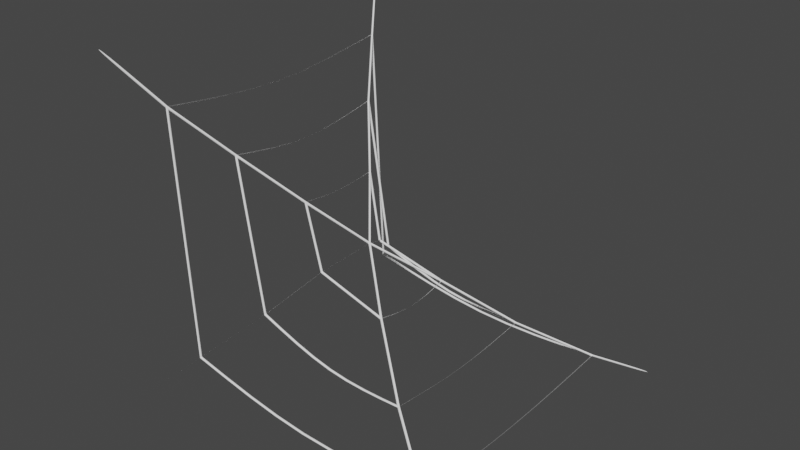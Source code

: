 # Source: Spiderwebflatsolo.blend  (saved by Blender 3.5.10; exported with 4.5.12 LTS)
import bpy
from mathutils import Matrix  # noqa: F401  (used for matrix-valued properties, if any)

bpy.ops.wm.read_factory_settings(use_empty=True)
scene = bpy.context.scene
scene.name = 'Scene'

# ---- collections
col_collection = bpy.data.collections.new('Collection'); scene.collection.children.link(col_collection)

# ---- materials (node trees are filled in below, after node groups)
mat_material_001 = bpy.data.materials.new('Material.001')
mat_material_001.alpha_threshold = 0.0
mat_material_001.use_transparent_shadow = False
mat_material_001.roughness = 0.5
mat_material_001.line_color = (0.0, 0.0, 0.0, 1.0)

# ---- material node trees
mat_material_001.use_nodes = True; mat_material_001.node_tree.nodes.clear()
_N = mat_material_001.node_tree.nodes; _L = mat_material_001.node_tree.links
n0 = _N.new('ShaderNodeOutputMaterial'); n0.name = 'Material Output'; n0.location = (300, 300)
n1 = _N.new('ShaderNodeBsdfPrincipled'); n1.name = 'Principled BSDF'; n1.location = (10, 300)
n1.distribution = 'GGX'
n1.subsurface_method = 'RANDOM_WALK_SKIN'
n1.inputs[0].default_value = (1.0, 1.0, 1.0, 1.0)
n1.inputs[3].default_value = 1.45
n1.inputs[27].default_value = (0.0, 0.0, 0.0, 1.0)
n1.inputs[28].default_value = 1.0
_L.new(n1.outputs[0], n0.inputs[0])
n0.is_active_output = True

# ---- world
world_world = bpy.data.worlds.new('World'); scene.world = world_world
world_world.use_nodes = True; world_world.node_tree.nodes.clear()
_N = world_world.node_tree.nodes; _L = world_world.node_tree.links
n0 = _N.new('ShaderNodeOutputWorld'); n0.name = 'World Output'; n0.location = (300, 300)
n1 = _N.new('ShaderNodeBackground'); n1.name = 'Background'; n1.location = (10, 300)
n1.inputs[0].default_value = (0.05088, 0.05088, 0.05088, 1.0)
_L.new(n1.outputs[0], n0.inputs[0])
n0.is_active_output = True
world_world.color = (0.05088, 0.05088, 0.05088)
world_world.use_sun_shadow = False
world_world.sun_shadow_jitter_overblur = 0.0

# ---- meshes
me_cube_001 = bpy.data.meshes.new('Cube.001')
me_cube_001.from_pydata([(-1.0, -0.2217, -0.5032), (-1.0, -0.2217, -1.0), (-0.4963, -0.2217, -1.0), (-1.0, 0.2759, -1.0), (-0.4963, 0.2759, -1.0), (-1.0, 0.2759, -0.5032), (-0.8002, 0.02712, -0.7956), (-0.9091, -0.09728, -0.6586), (-0.9091, 0.1515, -0.6586), (-0.6467, 0.1515, -0.9168), (-0.6467, -0.09728, -0.9168), (-0.9555, -0.1595, -0.5877), (-0.9555, 0.2137, -0.5877), (-0.8532, 0.08932, -0.7292), (-0.8532, -0.03508, -0.7292), (-0.7273, 0.08932, -0.8534), (-0.7273, -0.03508, -0.8534), (-0.5593, 0.2137, -0.9647), (-0.5593, -0.1595, -0.9647), (-0.8741, -0.09728, -0.8758), (-0.8337, -0.03027, -0.8265), (-0.937, -0.1595, -0.9379), (-0.8741, 0.1515, -0.8758), (-0.8337, 0.08605, -0.8265), (-0.937, 0.2137, -0.9379), (-0.9972, -0.2215, -0.5004), (-0.9972, -0.2215, -0.9972), (-0.4936, -0.2215, -0.9972), (-0.9972, 0.2761, -0.9972), (-0.4936, 0.2761, -0.9972), (-0.9972, 0.2761, -0.5004), (-0.7974, 0.02731, -0.7929), (-0.9063, -0.09708, -0.6559), (-0.9063, 0.1517, -0.6559), (-0.6439, 0.1517, -0.9141), (-0.6439, -0.09708, -0.9141), (-0.9528, -0.1593, -0.585), (-0.9528, 0.2139, -0.585), (-0.8505, 0.08951, -0.7264), (-0.8505, -0.03489, -0.7264), (-0.7245, 0.08951, -0.8506), (-0.7245, -0.03489, -0.8506), (-0.5565, 0.2139, -0.962), (-0.5565, -0.1593, -0.962), (-0.8713, -0.09708, -0.873), (-0.8309, -0.03007, -0.8237), (-0.9343, -0.1593, -0.9351), (-0.8713, 0.1517, -0.873), (-0.8309, 0.08624, -0.8237), (-0.9343, 0.2139, -0.9351), (-1.0, -0.2184, -0.5032), (-1.0, -0.2184, -1.0), (-0.4963, -0.2184, -1.0), (-1.0, 0.2792, -1.0), (-0.4963, 0.2792, -1.0), (-1.0, 0.2792, -0.5032), (-0.8002, 0.03037, -0.7956), (-0.9091, -0.09403, -0.6586), (-0.9091, 0.1548, -0.6586), (-0.6467, 0.1548, -0.9168), (-0.6467, -0.09403, -0.9168), (-0.9555, -0.1562, -0.5877), (-0.9555, 0.217, -0.5877), (-0.8532, 0.09257, -0.7292), (-0.8532, -0.03183, -0.7292), (-0.7273, 0.09257, -0.8534), (-0.7273, -0.03183, -0.8534), (-0.5593, 0.217, -0.9647), (-0.5593, -0.1562, -0.9647), (-0.8741, -0.09403, -0.8758), (-0.8337, -0.02702, -0.8265), (-0.937, -0.1562, -0.9379), (-0.8741, 0.1548, -0.8758), (-0.8337, 0.0893, -0.8265), (-0.937, 0.217, -0.9379), (-0.9972, -0.2182, -0.5004), (-0.9972, -0.2182, -0.9972), (-0.4936, -0.2182, -0.9972), (-0.9972, 0.2794, -0.9972), (-0.4936, 0.2794, -0.9972), (-0.9972, 0.2794, -0.5004), (-0.7974, 0.03056, -0.7929), (-0.9063, -0.09384, -0.6559), (-0.9063, 0.155, -0.6559), (-0.6439, 0.155, -0.9141), (-0.6439, -0.09384, -0.9141), (-0.9528, -0.156, -0.585), (-0.9528, 0.2172, -0.585), (-0.8505, 0.09276, -0.7264), (-0.8505, -0.03164, -0.7264), (-0.7245, 0.09276, -0.8506), (-0.7245, -0.03164, -0.8506), (-0.5565, 0.2172, -0.962), (-0.5565, -0.156, -0.962), (-0.8713, -0.09384, -0.873), (-0.8309, -0.02683, -0.8237), (-0.9343, -0.156, -0.9351), (-0.8713, 0.155, -0.873), (-0.8309, 0.08949, -0.8237), (-0.9343, 0.2172, -0.9351), (-0.7273, 0.08932, -0.8534), (-0.7273, -0.03508, -0.8534), (-0.7245, 0.08951, -0.8506), (-0.7245, -0.03489, -0.8506), (-0.7273, 0.09257, -0.8534), (-0.7273, -0.03183, -0.8534), (-0.7245, 0.09276, -0.8506), (-0.7245, -0.03164, -0.8506), (-0.7273, 0.02712, -0.867), (-0.7245, 0.02731, -0.8643), (-0.7273, 0.03037, -0.867), (-0.7245, 0.03056, -0.8643), (-0.6467, 0.02712, -0.9299), (-0.6439, 0.02731, -0.9271), (-0.6467, 0.03037, -0.9299), (-0.6439, 0.03056, -0.9271), (-0.5593, 0.02712, -0.9766), (-0.5565, 0.02731, -0.9738), (-0.5593, 0.03037, -0.9766), (-0.5565, 0.03056, -0.9738), (-0.7604, -0.09728, -0.9203), (-0.7576, -0.09708, -0.9175), (-0.7604, -0.09403, -0.9203), (-0.7576, -0.09384, -0.9175), (-0.751, -0.1595, -0.9812), (-0.7483, -0.1593, -0.9784), (-0.751, -0.1562, -0.9812), (-0.7483, -0.156, -0.9784), (-0.7619, 0.1515, -0.9173), (-0.7591, 0.1517, -0.9146), (-0.7619, 0.1548, -0.9173), (-0.7591, 0.155, -0.9146), (-0.7482, 0.2137, -0.9774), (-0.7454, 0.2139, -0.9746), (-0.7482, 0.217, -0.9774), (-0.7454, 0.2172, -0.9746), (-0.8532, 0.02712, -0.7362), (-0.8505, 0.02731, -0.7334), (-0.8532, 0.03037, -0.7362), (-0.8505, 0.03056, -0.7334), (-0.9091, 0.02712, -0.6817), (-0.9063, 0.02731, -0.679), (-0.9091, 0.03037, -0.6817), (-0.9063, 0.03056, -0.679), (-0.9555, 0.02564, -0.6142), (-0.9528, 0.02584, -0.6115), (-0.9555, 0.02889, -0.6142), (-0.9528, 0.02908, -0.6115)], [], [(19, 44, 45, 20), (6, 31, 40, 15), (128, 129, 47, 22), (1, 26, 46, 21), (10, 35, 41, 16), (132, 133, 49, 24), (13, 38, 33, 8), (24, 49, 47, 22), (9, 34, 42, 17), (12, 37, 49, 24), (12, 37, 30, 5), (22, 47, 48, 23), (2, 27, 43, 18), (16, 41, 31, 6), (3, 28, 49, 24), (144, 145, 37, 12), (11, 36, 32, 7), (14, 39, 45, 20), (116, 117, 43, 18), (17, 42, 29, 4), (16, 41, 45, 20), (112, 113, 35, 10), (14, 39, 31, 6), (120, 121, 44, 19), (140, 141, 33, 8), (15, 40, 34, 9), (124, 125, 46, 21), (136, 137, 39, 14), (18, 43, 35, 10), (7, 32, 44, 19), (91, 41, 103, 107), (0, 25, 36, 11), (11, 36, 46, 21), (20, 45, 31, 6), (8, 33, 37, 12), (15, 40, 48, 23), (23, 48, 31, 6), (6, 31, 38, 13), (13, 38, 48, 23), (21, 46, 44, 19), (7, 32, 39, 14), (8, 33, 47, 22), (69, 70, 95, 94), (56, 65, 90, 81), (130, 72, 97, 131), (51, 71, 96, 76), (60, 66, 91, 85), (134, 74, 99, 135), (63, 58, 83, 88), (74, 72, 97, 99), (59, 67, 92, 84), (62, 74, 99, 87), (62, 55, 80, 87), (72, 73, 98, 97), (52, 68, 93, 77), (66, 56, 81, 91), (53, 74, 99, 78), (146, 62, 87, 147), (61, 57, 82, 86), (64, 70, 95, 89), (118, 68, 93, 119), (67, 54, 79, 92), (66, 70, 95, 91), (114, 60, 85, 115), (64, 56, 81, 89), (122, 69, 94, 123), (142, 58, 83, 143), (65, 59, 84, 90), (126, 71, 96, 127), (138, 64, 89, 139), (68, 60, 85, 93), (57, 69, 94, 82), (90, 65, 104, 106), (50, 61, 86, 75), (61, 71, 96, 86), (70, 56, 81, 95), (58, 62, 87, 83), (65, 73, 98, 90), (73, 56, 81, 98), (56, 63, 88, 81), (63, 73, 98, 88), (71, 69, 94, 96), (57, 64, 89, 82), (58, 72, 97, 83), (48, 38, 88, 98), (39, 32, 82, 89), (24, 22, 72, 74), (12, 5, 55, 62), (47, 33, 83, 97), (40, 31, 81, 90), (22, 23, 73, 72), (16, 6, 56, 66), (4, 29, 79, 54), (129, 34, 84, 131), (41, 35, 85, 91), (3, 24, 74, 53), (11, 7, 57, 61), (25, 0, 50, 75), (133, 42, 92, 135), (42, 34, 84, 92), (14, 20, 70, 64), (17, 4, 54, 67), (49, 37, 87, 99), (43, 27, 77, 93), (16, 20, 70, 66), (14, 6, 56, 64), (145, 36, 86, 147), (120, 19, 69, 122), (15, 9, 59, 65), (117, 42, 92, 119), (124, 21, 71, 126), (18, 10, 60, 68), (113, 34, 84, 115), (7, 19, 69, 57), (0, 11, 61, 50), (141, 32, 82, 143), (11, 21, 71, 61), (8, 12, 62, 58), (137, 38, 88, 139), (15, 23, 73, 65), (6, 13, 63, 56), (16, 66, 105, 101), (13, 23, 73, 63), (7, 14, 64, 57), (31, 45, 95, 81), (8, 22, 72, 58), (6, 15, 65, 56), (26, 1, 51, 76), (31, 48, 98, 81), (128, 22, 72, 130), (10, 16, 66, 60), (44, 46, 96, 94), (132, 24, 74, 134), (9, 17, 67, 59), (45, 44, 94, 95), (12, 24, 74, 62), (2, 18, 68, 52), (46, 26, 76, 96), (33, 38, 88, 83), (144, 12, 62, 146), (47, 49, 99, 97), (30, 37, 87, 80), (116, 18, 68, 118), (48, 47, 97, 98), (31, 41, 91, 81), (112, 10, 60, 114), (49, 28, 78, 99), (32, 36, 86, 82), (140, 8, 58, 142), (45, 39, 89, 95), (29, 42, 92, 79), (136, 14, 64, 138), (5, 30, 80, 55), (45, 41, 91, 95), (31, 39, 89, 81), (66, 91, 107, 105), (121, 35, 85, 123), (34, 40, 90, 84), (20, 6, 56, 70), (125, 43, 93, 127), (35, 43, 93, 85), (23, 6, 56, 73), (27, 2, 52, 77), (44, 32, 82, 94), (36, 25, 75, 86), (21, 19, 69, 71), (28, 3, 53, 78), (46, 36, 86, 96), (37, 33, 83, 87), (19, 20, 70, 69), (48, 40, 90, 98), (38, 31, 81, 88), (1, 21, 71, 51), (13, 8, 58, 63), (108, 109, 103, 101), (110, 105, 107, 111), (109, 102, 106, 111), (108, 101, 105, 110), (41, 16, 101, 103), (65, 15, 100, 104), (40, 90, 106, 102), (15, 40, 102, 100), (100, 108, 110, 104), (103, 109, 111, 107), (104, 110, 111, 106), (100, 102, 109, 108), (9, 112, 114, 59), (35, 113, 115, 85), (59, 114, 115, 84), (9, 34, 113, 112), (17, 116, 118, 67), (43, 117, 119, 93), (67, 118, 119, 92), (17, 42, 117, 116), (44, 121, 123, 94), (10, 120, 122, 60), (60, 122, 123, 85), (10, 35, 121, 120), (46, 125, 127, 96), (18, 124, 126, 68), (68, 126, 127, 93), (18, 43, 125, 124), (9, 128, 130, 59), (47, 129, 131, 97), (59, 130, 131, 84), (9, 34, 129, 128), (17, 132, 134, 67), (49, 133, 135, 99), (67, 134, 135, 92), (17, 42, 133, 132), (13, 136, 138, 63), (39, 137, 139, 89), (63, 138, 139, 88), (13, 38, 137, 136), (7, 140, 142, 57), (33, 141, 143, 83), (57, 142, 143, 82), (7, 32, 141, 140), (11, 144, 146, 61), (37, 145, 147, 87), (61, 146, 147, 86), (11, 36, 145, 144)])
_uv = me_cube_001.uv_layers.new(name='UVMap')
_uv.uv.foreach_set('vector', [0.0, 0.0, 0.0, 0.0, 0.0, 0.0, 0.0, 0.0, 0.0, 0.0, 0.0, 0.0, 0.0, 0.0, 0.0, 0.0, 0.0, 0.0, 0.0, 0.0, 0.0, 0.0, 0.0, 0.0, 0.0, 0.0, 0.0, 0.0, 0.0, 0.0, 0.0, 0.0, 0.0, 0.0, 0.0, 0.0, 0.0, 0.0, 0.0, 0.0, 0.0, 0.0, 0.0, 0.0, 0.0, 0.0, 0.0, 0.0, 0.0, 0.0, 0.0, 0.0, 0.0, 0.0, 0.0, 0.0, 0.0, 0.0, 0.0, 0.0, 0.0, 0.0, 0.0, 0.0, 0.0, 0.0, 0.0, 0.0, 0.0, 0.0, 0.0, 0.0, 0.0, 0.0, 0.0, 0.0, 0.0, 0.0, 0.0, 0.0, 0.0, 0.0, 0.0, 0.0, 0.0, 0.0, 0.0, 0.0, 0.0, 0.0, 0.0, 0.0, 0.0, 0.0, 0.0, 0.0, 0.0, 0.0, 0.0, 0.0, 0.0, 0.0, 0.0, 0.0, 0.0, 0.0, 0.0, 0.0, 0.0, 0.0, 0.0, 0.0, 0.0, 0.0, 0.0, 0.0, 0.0, 0.0, 0.0, 0.0, 0.0, 0.0, 0.0, 0.0, 0.0, 0.0, 0.0, 0.0, 0.0, 0.0, 0.0, 0.0, 0.0, 0.0, 0.0, 0.0, 0.0, 0.0, 0.0, 0.0, 0.0, 0.0, 0.0, 0.0, 0.0, 0.0, 0.0, 0.0, 0.0, 0.0, 0.0, 0.0, 0.0, 0.0, 0.0, 0.0, 0.0, 0.0, 0.0, 0.0, 0.0, 0.0, 0.0, 0.0, 0.0, 0.0, 0.0, 0.0, 0.0, 0.0, 0.0, 0.0, 0.0, 0.0, 0.0, 0.0, 0.0, 0.0, 0.0, 0.0, 0.0, 0.0, 0.0, 0.0, 0.0, 0.0, 0.0, 0.0, 0.0, 0.0, 0.0, 0.0, 0.0, 0.0, 0.0, 0.0, 0.0, 0.0, 0.0, 0.0, 0.0, 0.0, 0.0, 0.0, 0.0, 0.0, 0.0, 0.0, 0.0, 0.0, 0.0, 0.0, 0.0, 0.0, 0.0, 0.0, 0.0, 0.0, 0.0, 0.0, 0.0, 0.0, 0.0, 0.0, 0.0, 0.0, 0.0, 0.0, 0.0, 0.0, 0.0, 0.0, 0.0, 0.0, 0.0, 0.0, 0.0, 0.0, 0.0, 0.0, 0.0, 0.0, 0.0, 0.0, 0.0, 0.0, 0.0, 0.0, 0.0, 0.0, 0.0, 0.0, 0.0, 0.0, 0.0, 0.0, 0.0, 0.0, 0.0, 0.0, 0.0, 0.0, 0.0, 0.0, 0.0, 0.0, 0.0, 0.0, 0.0, 0.0, 0.0, 0.0, 0.0, 0.0, 0.0, 0.0, 0.0, 0.0, 0.0, 0.0, 0.0, 0.0, 0.0, 0.0, 0.0, 0.0, 0.0, 0.0, 0.0, 0.0, 0.0, 0.0, 0.0, 0.0, 0.0, 0.0, 0.0, 0.0, 0.0, 0.0, 0.0, 0.0, 0.0, 0.0, 0.0, 0.0, 0.0, 0.0, 0.0, 0.0, 0.0, 0.0, 0.0, 0.0, 0.0, 0.0, 0.0, 0.0, 0.0, 0.0, 0.0, 0.0, 0.0, 0.0, 0.0, 0.0, 0.0, 0.0, 0.0, 0.0, 0.0, 0.0, 0.0, 0.0, 0.0, 0.0, 0.0, 0.0, 0.0, 0.0, 0.0, 0.0, 0.0, 0.0, 0.0, 0.0, 0.0, 0.0, 0.0, 0.0, 0.0, 0.0, 0.0, 0.0, 0.0, 0.0, 0.0, 0.0, 0.0, 0.0, 0.0, 0.0, 0.0, 0.0, 0.0, 0.0, 0.0, 0.0, 0.0, 0.0, 0.0, 0.0, 0.0, 0.0, 0.0, 0.0, 0.0, 0.0, 0.0, 0.0, 0.0, 0.0, 0.0, 0.0, 0.0, 0.0, 0.0, 0.0, 0.0, 0.0, 0.0, 0.0, 0.0, 0.0, 0.0, 0.0, 0.0, 0.0, 0.0, 0.0, 0.0, 0.0, 0.0, 0.0, 0.0, 0.0, 0.0, 0.0, 0.0, 0.0, 0.0, 0.0, 0.0, 0.0, 0.0, 0.0, 0.0, 0.0, 0.0, 0.0, 0.0, 0.0, 0.0, 0.0, 0.0, 0.0, 0.0, 0.0, 0.0, 0.0, 0.0, 0.0, 0.0, 0.0, 0.0, 0.0, 0.0, 0.0, 0.0, 0.0, 0.0, 0.0, 0.0, 0.0, 0.0, 0.0, 0.0, 0.0, 0.0, 0.0, 0.0, 0.0, 0.0, 0.0, 0.0, 0.0, 0.0, 0.0, 0.0, 0.0, 0.0, 0.0, 0.0, 0.0, 0.0, 0.0, 0.0, 0.0, 0.0, 0.0, 0.0, 0.0, 0.0, 0.0, 0.0, 0.0, 0.0, 0.0, 0.0, 0.0, 0.0, 0.0, 0.0, 0.0, 0.0, 0.0, 0.0, 0.0, 0.0, 0.0, 0.0, 0.0, 0.0, 0.0, 0.0, 0.0, 0.0, 0.0, 0.0, 0.0, 0.0, 0.0, 0.0, 0.0, 0.0, 0.0, 0.0, 0.0, 0.0, 0.0, 0.0, 0.0, 0.0, 0.0, 0.0, 0.0, 0.0, 0.0, 0.0, 0.0, 0.0, 0.0, 0.0, 0.0, 0.0, 0.0, 0.0, 0.0, 0.0, 0.0, 0.0, 0.0, 0.0, 0.0, 0.0, 0.0, 0.0, 0.0, 0.0, 0.0, 0.0, 0.0, 0.0, 0.0, 0.0, 0.0, 0.0, 0.0, 0.0, 0.0, 0.0, 0.0, 0.0, 0.0, 0.0, 0.0, 0.0, 0.0, 0.0, 0.0, 0.0, 0.0, 0.0, 0.0, 0.0, 0.0, 0.0, 0.0, 0.0, 0.0, 0.0, 0.0, 0.0, 0.0, 0.0, 0.0, 0.0, 0.0, 0.0, 0.0, 0.0, 0.0, 0.0, 0.0, 0.0, 0.0, 0.0, 0.0, 0.0, 0.0, 0.0, 0.0, 0.0, 0.0, 0.0, 0.0, 0.0, 0.0, 0.0, 0.0, 0.0, 0.0, 0.0, 0.0, 0.0, 0.0, 0.0, 0.0, 0.0, 0.0, 0.0, 0.0, 0.0, 0.0, 0.0, 0.0, 0.0, 0.0, 0.0, 0.0, 0.0, 0.0, 0.0, 0.0, 0.0, 0.0, 0.0, 0.0, 0.0, 0.0, 0.0, 0.0, 0.0, 0.0, 0.0, 0.0, 0.0, 0.0, 0.0, 0.0, 0.0, 0.0, 0.0, 0.0, 0.0, 0.0, 0.0, 0.0, 0.0, 0.0, 0.0, 0.0, 0.0, 0.0, 0.0, 0.0, 0.0, 0.0, 0.0, 0.0, 0.0, 0.0, 0.0, 0.0, 0.0, 0.0, 0.0, 0.0, 0.0, 0.0, 0.0, 0.0, 0.0, 0.0, 0.0, 0.0, 0.0, 0.0, 0.0, 0.0, 0.0, 0.0, 0.0, 0.0, 0.0, 0.0, 0.0, 0.0, 0.0, 0.0, 0.0, 0.0, 0.0, 0.0, 0.0, 0.0, 0.0, 0.0, 0.0, 0.0, 0.0, 0.0, 0.0, 0.0, 0.0, 0.0, 0.0, 0.0, 0.0, 0.0, 0.0, 0.0, 0.0, 0.0, 0.0, 0.0, 0.0, 0.0, 0.0, 0.0, 0.0, 0.0, 0.0, 0.0, 0.0, 0.0, 0.0, 0.0, 0.0, 0.0, 0.0, 0.0, 0.0, 0.0, 0.0, 0.0, 0.0, 0.0, 0.0, 0.0, 0.0, 0.0, 0.0, 0.0, 0.0, 0.0, 0.0, 0.0, 0.0, 0.0, 0.0, 0.0, 0.0, 0.0, 0.0, 0.0, 0.0, 0.0, 0.0, 0.0, 0.0, 0.0, 0.0, 0.0, 0.0, 0.0, 0.0, 0.0, 0.0, 0.0, 0.0, 0.0, 0.0, 0.0, 0.0, 0.0, 0.0, 0.0, 0.0, 0.0, 0.0, 0.0, 0.0, 0.0, 0.0, 0.0, 0.0, 0.0, 0.0, 0.0, 0.0, 0.0, 0.0, 0.0, 0.0, 0.0, 0.0, 0.0, 0.0, 0.0, 0.0, 0.0, 0.0, 0.0, 0.0, 0.0, 0.0, 0.0, 0.0, 0.0, 0.0, 0.0, 0.0, 0.0, 0.0, 0.0, 0.0, 0.0, 0.0, 0.0, 0.0, 0.0, 0.0, 0.0, 0.0, 0.0, 0.0, 0.0, 0.0, 0.0, 0.0, 0.0, 0.0, 0.0, 0.0, 0.0, 0.0, 0.0, 0.0, 0.0, 0.0, 0.0, 0.0, 0.0, 0.0, 0.0, 0.0, 0.0, 0.0, 0.0, 0.0, 0.0, 0.0, 0.0, 0.0, 0.0, 0.0, 0.0, 0.0, 0.0, 0.0, 0.0, 0.0, 0.0, 0.0, 0.0, 0.0, 0.0, 0.0, 0.0, 0.0, 0.0, 0.0, 0.0, 0.0, 0.0, 0.0, 0.0, 0.0, 0.0, 0.0, 0.0, 0.0, 0.0, 0.0, 0.0, 0.0, 0.0, 0.0, 0.0, 0.0, 0.0, 0.0, 0.0, 0.0, 0.0, 0.0, 0.0, 0.0, 0.0, 0.0, 0.0, 0.0, 0.0, 0.0, 0.0, 0.0, 0.0, 0.0, 0.0, 0.0, 0.0, 0.0, 0.0, 0.0, 0.0, 0.0, 0.0, 0.0, 0.0, 0.0, 0.0, 0.0, 0.0, 0.0, 0.0, 0.0, 0.0, 0.0, 0.0, 0.0, 0.0, 0.0, 0.0, 0.0, 0.0, 0.0, 0.0, 0.0, 0.0, 0.0, 0.0, 0.0, 0.0, 0.0, 0.0, 0.0, 0.0, 0.0, 0.0, 0.0, 0.0, 0.0, 0.0, 0.0, 0.0, 0.0, 0.0, 0.0, 0.0, 0.0, 0.0, 0.0, 0.0, 0.0, 0.0, 0.0, 0.0, 0.0, 0.0, 0.0, 0.0, 0.0, 0.0, 0.0, 0.0, 0.0, 0.0, 0.0, 0.0, 0.0, 0.0, 0.0, 0.0, 0.0, 0.0, 0.0, 0.0, 0.0, 0.0, 0.0, 0.0, 0.0, 0.0, 0.0, 0.0, 0.0, 0.0, 0.0, 0.0, 0.0, 0.0, 0.0, 0.0, 0.0, 0.0, 0.0, 0.0, 0.0, 0.0, 0.0, 0.0, 0.0, 0.0, 0.0, 0.0, 0.0, 0.0, 0.0, 0.0, 0.0, 0.0, 0.0, 0.0, 0.0, 0.0, 0.0, 0.0, 0.0, 0.0, 0.0, 0.0, 0.0, 0.0, 0.0, 0.0, 0.0, 0.0, 0.0, 0.0, 0.0, 0.0, 0.0, 0.0, 0.0, 0.0, 0.0, 0.0, 0.0, 0.0, 0.0, 0.0, 0.0, 0.0, 0.0, 0.0, 0.0, 0.0, 0.0, 0.0, 0.0, 0.0, 0.0, 0.0, 0.0, 0.0, 0.0, 0.0, 0.0, 0.0, 0.0, 0.0, 0.0, 0.0, 0.0, 0.0, 0.0, 0.0, 0.0, 0.0, 0.0, 0.0, 0.0, 0.0, 0.0, 0.0, 0.0, 0.0, 0.0, 0.0, 0.0, 0.0, 0.0, 0.0, 0.0, 0.0, 0.0, 0.0, 0.0, 0.0, 0.0, 0.0, 0.0, 0.0, 0.0, 0.0, 0.0, 0.0, 0.0, 0.0, 0.0, 0.0, 0.0, 0.0, 0.0, 0.0, 0.0, 0.0, 0.0, 0.0, 0.0, 0.0, 0.0, 0.0, 0.0, 0.0, 0.0, 0.0, 0.0, 0.0, 0.0, 0.0, 0.0, 0.0, 0.0, 0.0, 0.0, 0.0, 0.0, 0.0, 0.0, 0.0, 0.0, 0.0, 0.0, 0.0, 0.0, 0.0, 0.0, 0.0, 0.0, 0.0, 0.0, 0.0, 0.0, 0.0, 0.0, 0.0, 0.0, 0.0, 0.0, 0.0, 0.0, 0.0, 0.0, 0.0, 0.0, 0.0, 0.0, 0.0, 0.0, 0.0, 0.0, 0.0, 0.0, 0.0, 0.0, 0.0, 0.0, 0.0, 0.0, 0.0, 0.0, 0.0, 0.0, 0.0, 0.0, 0.0, 0.0, 0.0, 0.0, 0.0, 0.0, 0.0, 0.0, 0.0, 0.0, 0.0, 0.0, 0.0, 0.0, 0.0, 0.0, 0.0, 0.0, 0.0, 0.0, 0.0, 0.0, 0.0, 0.0, 0.0, 0.0, 0.0, 0.0, 0.0, 0.0, 0.0, 0.0, 0.0, 0.0, 0.0, 0.0, 0.0, 0.0, 0.0, 0.0, 0.0, 0.0, 0.0, 0.0, 0.0, 0.0, 0.0, 0.0, 0.0, 0.0, 0.0, 0.0, 0.0, 0.0, 0.0, 0.0, 0.0, 0.0, 0.0, 0.0, 0.0, 0.0, 0.0, 0.0, 0.0, 0.0, 0.0, 0.0, 0.0, 0.0, 0.0, 0.0, 0.0, 0.0, 0.0, 0.0, 0.0, 0.0, 0.0, 0.0, 0.0, 0.0, 0.0, 0.0, 0.0, 0.0, 0.0, 0.0, 0.0, 0.0, 0.0, 0.0, 0.0, 0.0, 0.0, 0.0, 0.0, 0.0, 0.0, 0.0, 0.0, 0.0, 0.0, 0.0, 0.0, 0.0, 0.0, 0.0, 0.0, 0.0, 0.0, 0.0, 0.0, 0.0, 0.0, 0.0, 0.0, 0.0, 0.0, 0.0, 0.0, 0.0, 0.0, 0.0, 0.0, 0.0, 0.0, 0.0, 0.0, 0.0, 0.0, 0.0, 0.0, 0.0, 0.0, 0.0, 0.0, 0.0, 0.0, 0.0, 0.0, 0.0, 0.0, 0.0, 0.0, 0.0, 0.0, 0.0, 0.0, 0.0, 0.0, 0.0, 0.0, 0.0, 0.0, 0.0, 0.0, 0.0, 0.0, 0.0, 0.0, 0.0, 0.0, 0.0, 0.0, 0.0, 0.0, 0.0, 0.0, 0.0, 0.0, 0.0, 0.0, 0.0, 0.0, 0.0, 0.0, 0.0, 0.0, 0.0, 0.0, 0.0, 0.0, 0.0, 0.0, 0.0, 0.0, 0.0, 0.0, 0.0, 0.0, 0.0, 0.0, 0.0, 0.0, 0.0, 0.0, 0.0, 0.0, 0.0, 0.0, 0.0, 0.0, 0.0, 0.0, 0.0, 0.0, 0.0, 0.0, 0.0, 0.0, 0.0, 0.0, 0.0, 0.0, 0.0, 0.0, 0.0, 0.0, 0.0, 0.0, 0.0, 0.0, 0.0, 0.0, 0.0, 0.0, 0.0, 0.0, 0.0, 0.0, 0.0, 0.0, 0.0, 0.0, 0.0, 0.0, 0.0, 0.0, 0.0, 0.0, 0.0, 0.0, 0.0, 0.0, 0.0, 0.0, 0.0, 0.0, 0.0, 0.0, 0.0, 0.0, 0.0, 0.0, 0.0, 0.0, 0.0, 0.0, 0.0, 0.0, 0.0, 0.0, 0.0, 0.0, 0.0, 0.0, 0.0, 0.0, 0.0, 0.0, 0.0, 0.0, 0.0, 0.0, 0.0, 0.0, 0.0, 0.0, 0.0, 0.0, 0.0, 0.0, 0.0, 0.0, 0.0, 0.0, 0.0, 0.0, 0.0, 0.0, 0.0, 0.0, 0.0, 0.0, 0.0, 0.0, 0.0, 0.0, 0.0, 0.0, 0.0, 0.0, 0.0, 0.0, 0.0, 0.0, 0.0, 0.0, 0.0, 0.0, 0.0, 0.0, 0.0, 0.0, 0.0, 0.0, 0.0, 0.0, 0.0, 0.0, 0.0, 0.0, 0.0, 0.0, 0.0, 0.0, 0.0, 0.0, 0.0, 0.0, 0.0, 0.0, 0.0, 0.0, 0.0, 0.0, 0.0, 0.0, 0.0, 0.0, 0.0, 0.0, 0.0, 0.0, 0.0, 0.0, 0.0, 0.0, 0.0, 0.0, 0.0, 0.0, 0.0, 0.0, 0.0, 0.0, 0.0, 0.0, 0.0, 0.0, 0.0, 0.0, 0.0, 0.0, 0.0, 0.0, 0.0, 0.0, 0.0, 0.0, 0.0, 0.0, 0.0, 0.0, 0.0, 0.0, 0.0, 0.0, 0.0, 0.0, 0.0, 0.0, 0.0, 0.0, 0.0, 0.0, 0.0, 0.0, 0.0, 0.0, 0.0, 0.0, 0.0, 0.0, 0.0, 0.0, 0.0, 0.0, 0.0, 0.0, 0.0, 0.0, 0.0, 0.0, 0.0, 0.0, 0.0, 0.0, 0.0, 0.0, 0.0, 0.0, 0.0, 0.0, 0.0, 0.0, 0.0, 0.0, 0.0, 0.0, 0.0, 0.0, 0.0, 0.0, 0.0, 0.0, 0.0, 0.0, 0.0, 0.0, 0.0, 0.0, 0.0, 0.0, 0.0, 0.0, 0.0, 0.0, 0.0, 0.0, 0.0, 0.0, 0.0, 0.0, 0.0, 0.0, 0.0, 0.0, 0.0, 0.0, 0.0, 0.0, 0.0, 0.0, 0.0, 0.0, 0.0, 0.0, 0.0, 0.0, 0.0, 0.0, 0.0, 0.0, 0.0, 0.0, 0.0, 0.0, 0.0, 0.0, 0.0, 0.0, 0.0, 0.0, 0.0, 0.0, 0.0, 0.0, 0.0, 0.0, 0.0, 0.0, 0.0, 0.0, 0.0, 0.0, 0.0, 0.0, 0.0, 0.0, 0.0, 0.0, 0.0, 0.0, 0.0, 0.0, 0.0, 0.0, 0.0, 0.0, 0.0, 0.0, 0.0, 0.0, 0.0, 0.0, 0.0, 0.0, 0.0, 0.0, 0.0, 0.0, 0.0, 0.0, 0.0, 0.0, 0.0, 0.0, 0.0, 0.0, 0.0, 0.0, 0.0, 0.0, 0.0, 0.0, 0.0, 0.0, 0.0, 0.0, 0.0, 0.0, 0.0, 0.0, 0.0, 0.0, 0.0, 0.0, 0.0, 0.0, 0.0, 0.0, 0.0, 0.0, 0.0, 0.0, 0.0, 0.0, 0.0, 0.0, 0.0, 0.0, 0.0, 0.0, 0.0, 0.0, 0.0, 0.0, 0.0, 0.0, 0.0, 0.0, 0.0, 0.0, 0.0, 0.0, 0.0, 0.0, 0.0, 0.0, 0.0, 0.0, 0.0, 0.0, 0.0, 0.0, 0.0, 0.0, 0.0, 0.0, 0.0, 0.0, 0.0, 0.0, 0.0, 0.0, 0.0, 0.0])
me_cube_001.materials.append(mat_material_001)
me_cube_001.use_mirror_vertex_groups = False
me_cube_001.update()

# ---- objects
ob_webs = bpy.data.objects.new('webs', me_cube_001)

# ---- transforms, parenting, visibility, modifiers, constraints
ob_webs.location = (0.0, 0.0, 0.0)
ob_webs.lock_rotations_4d = False
ob_webs.empty_display_type = 'ARROWS'
ob_webs.lineart.crease_threshold = 0.0
_m = ob_webs.modifiers.new('Subdivision', 'SUBSURF')
_m.levels = 2

# ---- collection membership
col_collection.objects.link(ob_webs)

# ---- scene / render settings (as saved in the file)
scene.frame_start = 1; scene.frame_end = 250; scene.frame_set(1)
scene.render.engine = 'BLENDER_EEVEE_NEXT'
scene.cycles.sampling_pattern = 'TABULATED_SOBOL'
scene.view_settings.view_transform = 'Filmic'
bpy.context.view_layer.update()

# ---- added for rendering (the .blend has no active camera and no usable light): camera, sun
cam_auto = bpy.data.cameras.new('AutoCamera')
cam_auto.lens = 50.0
cam_auto.sensor_width = 36.0
cam_auto.clip_end = 1000.0
ob_auto_camera = bpy.data.objects.new('AutoCamera', cam_auto)
scene.collection.objects.link(ob_auto_camera)
ob_auto_camera.location = (0.0582659, -0.937214, -0.106178)
ob_auto_camera.rotation_euler = (1.09748, -7.21219e-08, 0.694738)
scene.camera = ob_auto_camera
light_auto_sun = bpy.data.lights.new('AutoSun', 'SUN')
light_auto_sun.energy = 3.0
light_auto_sun.angle = 0.0523599
ob_auto_sun = bpy.data.objects.new('AutoSun', light_auto_sun)
scene.collection.objects.link(ob_auto_sun)
ob_auto_sun.rotation_euler = (0.872665, 0.174533, 0.523599)
bpy.context.view_layer.update()
